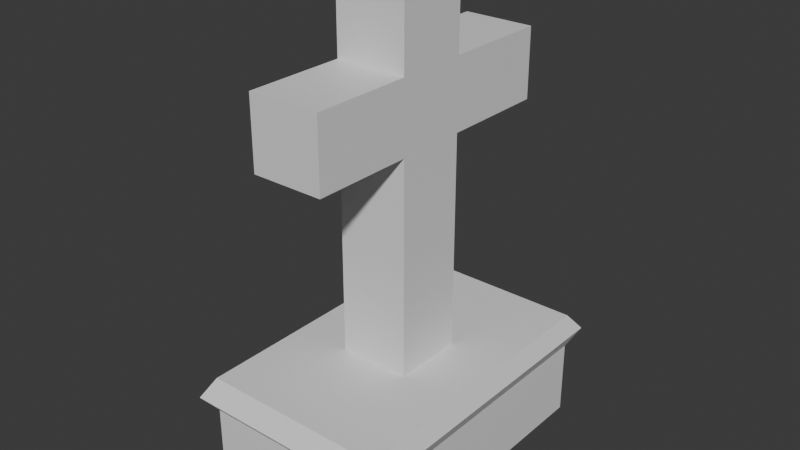 # Source: Kapas_be_vardo_4.blend  (saved by Blender 4.0.36; exported with 4.5.12 LTS)
import bpy
from mathutils import Matrix  # noqa: F401  (used for matrix-valued properties, if any)

bpy.ops.wm.read_factory_settings(use_empty=True)
scene = bpy.context.scene
scene.name = 'Scene'

# ---- collections
col_collection = bpy.data.collections.new('Collection'); scene.collection.children.link(col_collection)

# ---- materials (node trees are filled in below, after node groups)
mat_material = bpy.data.materials.new('Material')
mat_material.alpha_threshold = 0.0
mat_material.use_transparent_shadow = False
mat_material.roughness = 0.5
mat_material.line_color = (0.0, 0.0, 0.0, 1.0)

# ---- material node trees
mat_material.use_nodes = True; mat_material.node_tree.nodes.clear()
_N = mat_material.node_tree.nodes; _L = mat_material.node_tree.links
n0 = _N.new('ShaderNodeOutputMaterial'); n0.name = 'Material Output'; n0.location = (300, 300)
n1 = _N.new('ShaderNodeBsdfPrincipled'); n1.name = 'Principled BSDF'; n1.location = (10, 300)
n1.inputs[3].default_value = 1.45
_L.new(n1.outputs[0], n0.inputs[0])
n0.is_active_output = True

# ---- world
world_world = bpy.data.worlds.new('World'); scene.world = world_world
world_world.use_nodes = True; world_world.node_tree.nodes.clear()
_N = world_world.node_tree.nodes; _L = world_world.node_tree.links
n0 = _N.new('ShaderNodeOutputWorld'); n0.name = 'World Output'; n0.location = (300, 300)
n1 = _N.new('ShaderNodeBackground'); n1.name = 'Background'; n1.location = (10, 300)
n1.inputs[0].default_value = (0.05088, 0.05088, 0.05088, 1.0)
_L.new(n1.outputs[0], n0.inputs[0])
n0.is_active_output = True
world_world.color = (0.05088, 0.05088, 0.05088)
world_world.use_sun_shadow = False
world_world.sun_shadow_jitter_overblur = 0.0

# ---- meshes
me_cube = bpy.data.meshes.new('Cube')
me_cube.from_pydata([(1.0, 2.17, 0.1987), (1.0, 2.17, -1.0), (1.0, -1.0, 0.1987), (1.0, -1.0, -1.0), (-1.0, 2.17, 0.1987), (-1.0, 2.17, -1.0), (-1.0, -1.0, 0.1987), (-1.0, -1.0, -1.0), (1.0, 2.17, -0.1866), (-1.0, -1.0, -0.1866), (1.0, -1.0, -0.1866), (-1.0, 2.17, -0.1866), (-1.096, -1.153, 0.006026), (1.096, 2.323, 0.006026), (1.096, -1.153, 0.006026), (-1.096, 2.323, 0.006026), (-0.3846, 0.1798, 0.1723), (-0.3846, 0.1798, 4.152), (-0.3846, 0.949, 0.1723), (-0.3846, 0.949, 4.152), (0.3846, 0.1798, 0.1723), (0.3846, 0.1798, 4.152), (0.3846, 0.949, 0.1723), (0.3846, 0.949, 4.152), (-0.3846, 0.1798, 3.27), (-0.3846, 0.949, 3.27), (0.3846, 0.949, 3.27), (0.3846, 0.1798, 3.27), (-0.3846, 0.949, 2.518), (0.3846, 0.949, 2.518), (0.3846, 0.1798, 2.518), (-0.3846, 0.1798, 2.518), (-0.3846, -0.8934, 2.518), (-0.3846, -0.8934, 3.27), (0.3846, -0.8934, 3.27), (0.3846, -0.8934, 2.518), (-0.3846, 2.104, 3.27), (0.3846, 2.104, 3.27), (-0.3846, 2.104, 2.518), (0.3846, 2.104, 2.518), (-0.3846, 0.3159, 2.644), (-0.3846, 0.3159, 3.144), (-0.3846, 0.8266, 3.144), (-0.3846, 0.8266, 2.644), (-0.3846, -0.3967, 2.644), (-0.3846, -0.3967, 3.144), (-0.3846, 1.594, 3.144), (-0.3846, 1.594, 2.644), (-0.3846, 0.2369, 3.335), (-0.3846, 0.2369, 4.087), (-0.3846, 0.8919, 4.087), (-0.3846, 0.8919, 3.335), (-0.3846, 0.8929, 0.3433), (-0.3846, 0.2359, 0.3433), (-0.3846, 0.8929, 2.347), (-0.3846, 0.2359, 2.347), (-0.2369, 0.1798, 3.27), (-0.2369, 0.949, 3.27), (-0.2369, 0.1798, 2.518), (-0.2369, 0.949, 2.518), (-0.2369, 0.3159, 2.644), (-0.2369, 0.3159, 3.144), (-0.2369, 0.8266, 3.144), (-0.2369, 0.8266, 2.644), (-0.2369, -0.3967, 2.644), (-0.2369, -0.3967, 3.144), (-0.2369, 1.594, 3.144), (-0.2369, 1.594, 2.644), (-0.2369, 0.2369, 3.335), (-0.2369, 0.2369, 4.087), (-0.2369, 0.8919, 4.087), (-0.2369, 0.8919, 3.335), (-0.2369, 0.8929, 0.3433), (-0.2369, 0.2359, 0.3433), (-0.2369, 0.8929, 2.347), (-0.2369, 0.2359, 2.347)], [], [(0, 4, 6, 2), (14, 2, 6, 12), (12, 6, 4, 15), (5, 1, 3, 7), (13, 0, 2, 14), (15, 4, 0, 13), (5, 11, 8, 1), (1, 8, 10, 3), (7, 9, 11, 5), (3, 10, 9, 7), (11, 15, 13, 8), (8, 13, 14, 10), (9, 12, 15, 11), (10, 14, 12, 9), (17, 19, 50, 49), (25, 19, 23, 26), (26, 23, 21, 27), (27, 21, 17, 24), (18, 22, 20, 16), (23, 19, 17, 21), (30, 27, 34, 35), (29, 26, 27, 30), (40, 44, 64, 60), (31, 32, 44, 40), (28, 18, 52, 54), (18, 28, 29, 22), (22, 29, 30, 20), (20, 30, 31, 16), (35, 34, 33, 32), (27, 24, 33, 34), (31, 30, 35, 32), (36, 38, 47, 46), (38, 36, 37, 39), (25, 26, 37, 36), (29, 28, 38, 39), (26, 29, 39, 37), (25, 42, 62, 57), (45, 41, 61, 65), (43, 28, 59, 63), (25, 36, 46, 42), (33, 24, 41, 45), (38, 28, 43, 47), (44, 45, 65, 64), (32, 33, 45, 44), (53, 55, 75, 73), (19, 25, 51, 50), (24, 17, 49, 48), (31, 40, 60, 58), (50, 51, 71, 70), (16, 31, 55, 53), (54, 52, 72, 74), (18, 16, 53, 52), (59, 58, 60, 63), (63, 62, 66, 67), (60, 61, 62, 63), (61, 60, 64, 65), (56, 57, 62, 61), (68, 69, 70, 71), (57, 56, 68, 71), (73, 75, 74, 72), (58, 59, 74, 75), (41, 24, 56, 61), (28, 54, 74, 59), (46, 47, 67, 66), (51, 25, 57, 71), (55, 31, 58, 75), (42, 46, 66, 62), (24, 48, 68, 56), (48, 49, 69, 68), (47, 43, 63, 67), (52, 53, 73, 72), (49, 50, 70, 69)])
_uv = me_cube.uv_layers.new(name='UVMap')
_uv.uv.foreach_set('vector', [0.2446, 0.8658, 0.0, 0.8658, 0.0, 0.4782, 0.2446, 0.4782, 0.8778, 0.2682, 0.8535, 0.2564, 0.8535, 0.01179, 0.8778, 5.364e-09, 0.6364, 0.425, 0.6129, 0.4063, 0.6129, 0.01869, 0.6364, 1.336e-09, 0.4892, 0.8658, 0.2446, 0.8658, 0.2446, 0.4782, 0.4892, 0.4782, 0.6364, 0.8501, 0.6129, 0.8314, 0.6129, 0.4437, 0.6364, 0.425, 0.7837, 0.8413, 0.7595, 0.8296, 0.7595, 0.585, 0.7837, 0.5732, 0.9059, 0.8296, 0.8066, 0.8296, 0.8066, 0.585, 0.9059, 0.585, 0.7595, 0.8314, 0.66, 0.8314, 0.66, 0.4437, 0.7595, 0.4437, 0.7595, 0.4063, 0.66, 0.4063, 0.66, 0.01869, 0.7595, 0.01869, 1.0, 0.2564, 0.9006, 0.2564, 0.9006, 0.01179, 1.0, 0.01179, 0.8066, 0.8296, 0.7837, 0.8413, 0.7837, 0.5732, 0.8066, 0.585, 0.66, 0.8314, 0.6364, 0.8501, 0.6364, 0.425, 0.66, 0.4437, 0.66, 0.4063, 0.6364, 0.425, 0.6364, 1.336e-09, 0.66, 0.01869, 0.9006, 0.2564, 0.8778, 0.2682, 0.8778, 5.364e-09, 0.9006, 0.01179, 0.0, 0.8658, 0.09406, 0.8658, 0.08708, 0.8738, 0.006982, 0.8738, 0.09406, 0.9737, 0.09406, 0.8658, 0.1881, 0.8658, 0.1881, 0.9737, 0.1674, 0.0968, 0.215, 1.315e-08, 0.2994, 0.04156, 0.2517, 0.1384, 0.1881, 0.9737, 0.1881, 0.8658, 0.2822, 0.8658, 0.2822, 0.9737, 0.3762, 0.9599, 0.2822, 0.9599, 0.2822, 0.8658, 0.3762, 0.8658, 0.4703, 0.9599, 0.3762, 0.9599, 0.3762, 0.8658, 0.4703, 0.8658, 0.2111, 0.2209, 0.2517, 0.1384, 0.3695, 0.1964, 0.3288, 0.2789, 0.1267, 0.1793, 0.1674, 0.0968, 0.2517, 0.1384, 0.2111, 0.2209, 0.7069, 0.9372, 0.7069, 0.8501, 0.725, 0.8501, 0.725, 0.9372, 0.9636, 0.2848, 0.9636, 0.4161, 0.9481, 0.3553, 0.9481, 0.2682, 0.6129, 0.4578, 0.6129, 0.7446, 0.606, 0.7237, 0.606, 0.4787, 0.7595, 0.2866, 0.7595, 0.0, 0.8535, 0.0, 0.8535, 0.2866, 2.395e-08, 0.4366, 0.1267, 0.1793, 0.2111, 0.2209, 0.08438, 0.4782, 0.7595, 0.5732, 0.7595, 0.2866, 0.8535, 0.2866, 0.8535, 0.5732, 0.9979, 0.7668, 0.9059, 0.7668, 0.9059, 0.6727, 0.9979, 0.6727, 0.9476, 0.9726, 0.8535, 0.9726, 0.8535, 0.8413, 0.9476, 0.8413, 0.7069, 0.9813, 0.6129, 0.9813, 0.6129, 0.8501, 0.7069, 0.8501, 0.5188, 0.7446, 0.6108, 0.7446, 0.5954, 0.807, 0.5343, 0.807, 0.6107, 0.9949, 0.5188, 0.9949, 0.5188, 0.9008, 0.6107, 0.9008, 0.8716, 0.4161, 0.9656, 0.4161, 0.9656, 0.5573, 0.8716, 0.5573, 0.7595, 0.8413, 0.8535, 0.8413, 0.8535, 0.9826, 0.7595, 0.9826, 0.1674, 0.0968, 0.1267, 0.1793, 2.23e-08, 0.1169, 0.04064, 0.03439, 0.5188, 0.8233, 0.5188, 0.8393, 0.5008, 0.8393, 0.5008, 0.8233, 0.7431, 0.8501, 0.7431, 0.9372, 0.725, 0.9372, 0.725, 0.8501, 0.4028, 0.4578, 0.4177, 0.4578, 0.4177, 0.4759, 0.4028, 0.4759, 0.5188, 0.8859, 0.5188, 0.7446, 0.5343, 0.807, 0.5343, 0.9008, 0.8716, 0.4161, 0.8716, 0.2848, 0.887, 0.2682, 0.887, 0.3553, 0.6108, 0.7446, 0.6108, 0.8859, 0.5954, 0.9008, 0.5954, 0.807, 0.9059, 0.8278, 0.9059, 0.7668, 0.924, 0.7668, 0.924, 0.8278, 0.9636, 0.4161, 0.8716, 0.4161, 0.887, 0.3553, 0.9481, 0.3553, 0.5008, 0.7238, 0.5008, 0.479, 0.5188, 0.479, 0.5188, 0.7238, 0.09406, 0.8658, 0.09406, 0.9737, 0.08708, 0.9657, 0.08708, 0.8738, 0.0, 0.9737, 0.0, 0.8658, 0.006982, 0.8738, 0.006982, 0.9657, 0.3861, 0.4578, 0.4028, 0.4578, 0.4028, 0.4759, 0.3861, 0.4759, 0.5188, 0.7238, 0.5188, 0.8156, 0.5008, 0.8156, 0.5008, 0.7238, 0.5188, 0.7446, 0.5188, 0.4578, 0.5257, 0.4787, 0.5257, 0.7237, 0.8716, 0.2893, 0.8716, 0.5341, 0.8535, 0.5341, 0.8535, 0.2893, 0.6129, 0.7446, 0.5188, 0.7446, 0.5257, 0.7237, 0.606, 0.7237, 0.534, 0.1919, 0.44, 0.1919, 0.4566, 0.1764, 0.5191, 0.1764, 0.5191, 0.1764, 0.5191, 0.1154, 0.6129, 0.1154, 0.6129, 0.1764, 0.4566, 0.1764, 0.4566, 0.1154, 0.5191, 0.1154, 0.5191, 0.1764, 0.4566, 0.1154, 0.4566, 0.1764, 0.3695, 0.1764, 0.3695, 0.1154, 0.44, 0.0999, 0.534, 0.0999, 0.5191, 0.1154, 0.4566, 0.1154, 0.447, 0.09189, 0.447, 0.0, 0.5271, 0.0, 0.5271, 0.09189, 0.534, 0.0999, 0.44, 0.0999, 0.447, 0.09189, 0.5271, 0.09189, 0.4468, 0.4578, 0.4468, 0.2128, 0.5272, 0.2128, 0.5272, 0.4578, 0.44, 0.1919, 0.534, 0.1919, 0.5272, 0.2128, 0.4468, 0.2128, 0.3861, 0.4759, 0.3695, 0.4759, 0.3695, 0.4578, 0.3861, 0.4578, 0.8716, 0.2682, 0.8716, 0.2893, 0.8535, 0.2893, 0.8535, 0.2682, 0.9421, 0.7668, 0.9421, 0.8278, 0.924, 0.8278, 0.924, 0.7668, 0.5188, 0.8156, 0.5188, 0.8233, 0.5008, 0.8233, 0.5008, 0.8156, 0.5008, 0.479, 0.5008, 0.4578, 0.5188, 0.4578, 0.5188, 0.479, 0.5188, 0.8393, 0.5188, 0.9331, 0.5008, 0.9331, 0.5008, 0.8393, 0.9059, 0.6727, 0.9059, 0.665, 0.924, 0.665, 0.924, 0.6727, 0.9059, 0.665, 0.9059, 0.5732, 0.924, 0.5732, 0.924, 0.665, 0.924, 0.667, 0.924, 0.5732, 0.9421, 0.5732, 0.9421, 0.667, 0.4703, 0.9462, 0.4703, 0.8658, 0.4884, 0.8658, 0.4884, 0.9462, 0.9601, 0.5732, 0.9601, 0.6533, 0.9421, 0.6533, 0.9421, 0.5732])
me_cube.materials.append(mat_material)
me_cube.use_mirror_vertex_groups = False
me_cube.update()

# ---- objects
ob_cube = bpy.data.objects.new('Cube', me_cube)

# ---- transforms, parenting, visibility, modifiers, constraints
ob_cube.location = (0.0, 0.0, 0.0)
ob_cube.lock_rotations_4d = False
ob_cube.empty_display_type = 'ARROWS'
ob_cube.lineart.crease_threshold = 0.0

# ---- collection membership
col_collection.objects.link(ob_cube)

# ---- scene / render settings (as saved in the file)
scene.frame_start = 1; scene.frame_end = 250; scene.frame_set(1)
scene.render.engine = 'BLENDER_EEVEE_NEXT'
scene.cycles.sampling_pattern = 'TABULATED_SOBOL'
bpy.context.view_layer.update()

# ---- added for rendering (the .blend has no active camera and no usable light): camera, sun
cam_auto = bpy.data.cameras.new('AutoCamera')
cam_auto.lens = 50.0
cam_auto.sensor_width = 36.0
cam_auto.clip_end = 1000.0
ob_auto_camera = bpy.data.objects.new('AutoCamera', cam_auto)
scene.collection.objects.link(ob_auto_camera)
ob_auto_camera.location = (6.09769, -6.73226, 6.45429)
ob_auto_camera.rotation_euler = (1.09748, -7.21219e-08, 0.694738)
scene.camera = ob_auto_camera
light_auto_sun = bpy.data.lights.new('AutoSun', 'SUN')
light_auto_sun.energy = 3.0
light_auto_sun.angle = 0.0523599
ob_auto_sun = bpy.data.objects.new('AutoSun', light_auto_sun)
scene.collection.objects.link(ob_auto_sun)
ob_auto_sun.rotation_euler = (0.872665, 0.174533, 0.523599)
bpy.context.view_layer.update()
